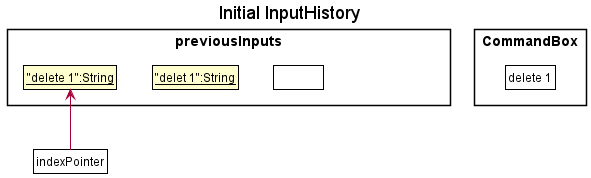

The diagram above was rendered by PlantUML. Its source (embedded in the PNG):
@startuml
!include style.puml
skinparam ClassFontColor #000000
skinparam ClassBorderColor #000000

title Initial InputHistory

package previousInputs {
    class Input0 as "__"delete 1":String__"
    class Input1 as "__"delet 1":String__"
    class Input2 as " " #FFFFFF
    class Input3 as "__input3:String__"
}

package CommandBox{
    class currInput as "delete 1" #FFFFFF
}

Input0 -[hidden]right-> Input1
Input1 -[hidden]right-> Input2
Input2 -[hidden]right-> Input3
hide Input3

class Pointer as "indexPointer" #FFFFFF
Pointer -up-> Input0

@enduml